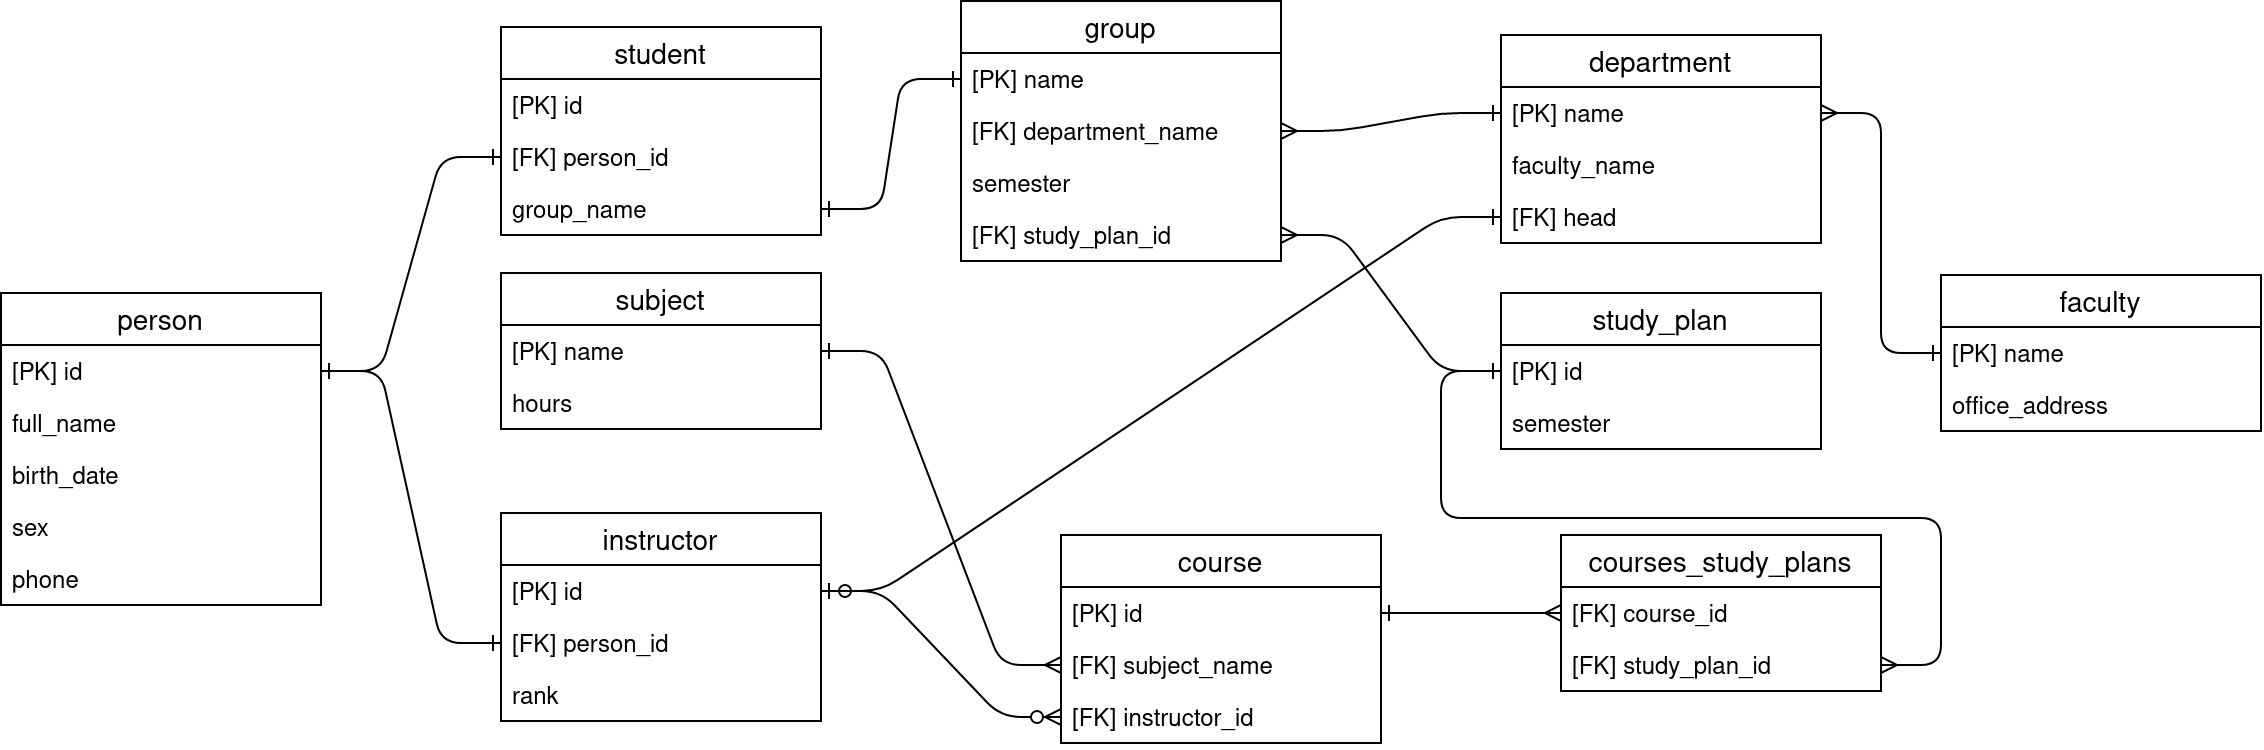

The diagram above was exported from draw.io. Its source (the exported page's mxGraphModel, read from the mxfile embedded in the PNG):
<mxGraphModel dx="1240" dy="687" grid="1" gridSize="10" guides="1" tooltips="1" connect="1" arrows="1" fold="1" page="1" pageScale="1" pageWidth="850" pageHeight="1100" math="0" shadow="0">
  <root>
    <mxCell id="0" />
    <mxCell id="1" parent="0" />
    <mxCell id="X6IJyqO2dUXH0LQOeqy_-80" value="" style="edgeStyle=entityRelationEdgeStyle;fontSize=12;html=1;endArrow=ERzeroToMany;startArrow=ERzeroToOne;exitX=1;exitY=0.5;exitDx=0;exitDy=0;entryX=0;entryY=0.5;entryDx=0;entryDy=0;startFill=1;" parent="1" source="X6IJyqO2dUXH0LQOeqy_-35" target="X6IJyqO2dUXH0LQOeqy_-60" edge="1">
      <mxGeometry width="100" height="100" relative="1" as="geometry">
        <mxPoint x="500" y="150" as="sourcePoint" />
        <mxPoint x="600" y="50" as="targetPoint" />
      </mxGeometry>
    </mxCell>
    <mxCell id="X6IJyqO2dUXH0LQOeqy_-83" value="" style="edgeStyle=entityRelationEdgeStyle;fontSize=12;html=1;endArrow=ERone;entryX=0;entryY=0.5;entryDx=0;entryDy=0;exitX=1;exitY=0.5;exitDx=0;exitDy=0;endFill=0;startArrow=none;startFill=0;" parent="1" source="X6IJyqO2dUXH0LQOeqy_-15" target="X6IJyqO2dUXH0LQOeqy_-29" edge="1">
      <mxGeometry width="100" height="100" relative="1" as="geometry">
        <mxPoint x="200" y="120" as="sourcePoint" />
        <mxPoint x="300" y="20" as="targetPoint" />
      </mxGeometry>
    </mxCell>
    <mxCell id="X6IJyqO2dUXH0LQOeqy_-84" value="" style="edgeStyle=entityRelationEdgeStyle;fontSize=12;html=1;endArrow=ERone;entryX=0;entryY=0.5;entryDx=0;entryDy=0;exitX=1;exitY=0.5;exitDx=0;exitDy=0;endFill=0;startArrow=ERone;startFill=0;" parent="1" source="X6IJyqO2dUXH0LQOeqy_-15" target="X6IJyqO2dUXH0LQOeqy_-36" edge="1">
      <mxGeometry width="100" height="100" relative="1" as="geometry">
        <mxPoint x="200" y="120" as="sourcePoint" />
        <mxPoint x="300" y="20" as="targetPoint" />
      </mxGeometry>
    </mxCell>
    <mxCell id="X6IJyqO2dUXH0LQOeqy_-85" value="" style="edgeStyle=entityRelationEdgeStyle;fontSize=12;html=1;endArrow=ERone;entryX=0;entryY=0.5;entryDx=0;entryDy=0;exitX=1;exitY=0.5;exitDx=0;exitDy=0;startArrow=ERone;startFill=0;endFill=0;" parent="1" source="X6IJyqO2dUXH0LQOeqy_-30" target="X6IJyqO2dUXH0LQOeqy_-50" edge="1">
      <mxGeometry width="100" height="100" relative="1" as="geometry">
        <mxPoint x="430" y="50" as="sourcePoint" />
        <mxPoint x="520.0000000000002" y="39" as="targetPoint" />
      </mxGeometry>
    </mxCell>
    <mxCell id="X6IJyqO2dUXH0LQOeqy_-93" value="" style="edgeStyle=entityRelationEdgeStyle;fontSize=12;html=1;endArrow=ERmany;endFill=0;exitX=1;exitY=0.5;exitDx=0;exitDy=0;entryX=0;entryY=0.5;entryDx=0;entryDy=0;startArrow=ERone;startFill=0;" parent="1" source="X6IJyqO2dUXH0LQOeqy_-62" target="X6IJyqO2dUXH0LQOeqy_-92" edge="1">
      <mxGeometry width="100" height="100" relative="1" as="geometry">
        <mxPoint x="440" y="220" as="sourcePoint" />
        <mxPoint x="540" y="120" as="targetPoint" />
      </mxGeometry>
    </mxCell>
    <mxCell id="X6IJyqO2dUXH0LQOeqy_-94" value="" style="edgeStyle=entityRelationEdgeStyle;fontSize=12;html=1;endArrow=ERmany;endFill=0;entryX=0;entryY=0.5;entryDx=0;entryDy=0;startArrow=ERone;startFill=0;exitX=1;exitY=0.5;exitDx=0;exitDy=0;" parent="1" source="X6IJyqO2dUXH0LQOeqy_-59" target="X6IJyqO2dUXH0LQOeqy_-73" edge="1">
      <mxGeometry width="100" height="100" relative="1" as="geometry">
        <mxPoint x="680" y="290" as="sourcePoint" />
        <mxPoint x="780" y="190" as="targetPoint" />
      </mxGeometry>
    </mxCell>
    <mxCell id="X6IJyqO2dUXH0LQOeqy_-95" value="" style="edgeStyle=entityRelationEdgeStyle;fontSize=12;html=1;endArrow=none;endFill=0;entryX=0;entryY=0.5;entryDx=0;entryDy=0;exitX=1;exitY=0.5;exitDx=0;exitDy=0;startArrow=ERmany;startFill=0;" parent="1" source="X6IJyqO2dUXH0LQOeqy_-74" target="X6IJyqO2dUXH0LQOeqy_-53" edge="1">
      <mxGeometry width="100" height="100" relative="1" as="geometry">
        <mxPoint x="1150" y="180" as="sourcePoint" />
        <mxPoint x="1350" y="260" as="targetPoint" />
      </mxGeometry>
    </mxCell>
    <mxCell id="X6IJyqO2dUXH0LQOeqy_-96" value="" style="edgeStyle=entityRelationEdgeStyle;fontSize=12;html=1;endArrow=ERone;endFill=0;entryX=0;entryY=0.5;entryDx=0;entryDy=0;exitX=1;exitY=0.5;exitDx=0;exitDy=0;startArrow=ERmany;startFill=0;" parent="1" source="X6IJyqO2dUXH0LQOeqy_-51" target="X6IJyqO2dUXH0LQOeqy_-54" edge="1">
      <mxGeometry width="100" height="100" relative="1" as="geometry">
        <mxPoint x="940" y="294.9999999999998" as="sourcePoint" />
        <mxPoint x="1060" y="229" as="targetPoint" />
      </mxGeometry>
    </mxCell>
    <mxCell id="X6IJyqO2dUXH0LQOeqy_-100" value="" style="edgeStyle=entityRelationEdgeStyle;fontSize=12;html=1;endArrow=ERone;exitX=1;exitY=0.5;exitDx=0;exitDy=0;entryX=0;entryY=0.5;entryDx=0;entryDy=0;startArrow=ERmany;startFill=0;endFill=0;" parent="1" source="X6IJyqO2dUXH0LQOeqy_-97" target="X6IJyqO2dUXH0LQOeqy_-46" edge="1">
      <mxGeometry width="100" height="100" relative="1" as="geometry">
        <mxPoint x="1090" y="570" as="sourcePoint" />
        <mxPoint x="1190" y="470" as="targetPoint" />
      </mxGeometry>
    </mxCell>
    <mxCell id="X6IJyqO2dUXH0LQOeqy_-102" value="" style="edgeStyle=entityRelationEdgeStyle;fontSize=12;html=1;endArrow=ERone;exitX=1;exitY=0.5;exitDx=0;exitDy=0;entryX=0;entryY=0.5;entryDx=0;entryDy=0;startArrow=ERmany;startFill=0;endFill=0;" parent="1" source="X6IJyqO2dUXH0LQOeqy_-46" target="X6IJyqO2dUXH0LQOeqy_-39" edge="1">
      <mxGeometry width="100" height="100" relative="1" as="geometry">
        <mxPoint x="940" y="95" as="sourcePoint" />
        <mxPoint x="1060" y="59" as="targetPoint" />
      </mxGeometry>
    </mxCell>
    <mxCell id="DkWYl_t8_B6HT3lBBpNu-37" value="" style="edgeStyle=entityRelationEdgeStyle;fontSize=12;html=1;endArrow=ERone;startArrow=ERone;exitX=1;exitY=0.5;exitDx=0;exitDy=0;entryX=0;entryY=0.5;entryDx=0;entryDy=0;startFill=0;endFill=0;" parent="1" source="X6IJyqO2dUXH0LQOeqy_-35" target="X6IJyqO2dUXH0LQOeqy_-48" edge="1">
      <mxGeometry width="100" height="100" relative="1" as="geometry">
        <mxPoint x="450" y="377" as="sourcePoint" />
        <mxPoint x="530" y="381" as="targetPoint" />
      </mxGeometry>
    </mxCell>
    <mxCell id="X6IJyqO2dUXH0LQOeqy_-49" value="group" style="swimlane;fontStyle=0;childLayout=stackLayout;horizontal=1;startSize=26;horizontalStack=0;resizeParent=1;resizeParentMax=0;resizeLast=0;collapsible=1;marginBottom=0;align=center;fontSize=14;" parent="1" vertex="1">
      <mxGeometry x="520" y="23" width="160" height="130" as="geometry" />
    </mxCell>
    <mxCell id="X6IJyqO2dUXH0LQOeqy_-50" value="[PK] name" style="text;strokeColor=none;fillColor=none;spacingLeft=4;spacingRight=4;overflow=hidden;rotatable=0;points=[[0,0.5],[1,0.5]];portConstraint=eastwest;fontSize=12;" parent="X6IJyqO2dUXH0LQOeqy_-49" vertex="1">
      <mxGeometry y="26" width="160" height="26" as="geometry" />
    </mxCell>
    <mxCell id="X6IJyqO2dUXH0LQOeqy_-97" value="[FK] department_name" style="text;strokeColor=none;fillColor=none;spacingLeft=4;spacingRight=4;overflow=hidden;rotatable=0;points=[[0,0.5],[1,0.5]];portConstraint=eastwest;fontSize=12;" parent="X6IJyqO2dUXH0LQOeqy_-49" vertex="1">
      <mxGeometry y="52" width="160" height="26" as="geometry" />
    </mxCell>
    <mxCell id="X6IJyqO2dUXH0LQOeqy_-57" value="semester" style="text;strokeColor=none;fillColor=none;spacingLeft=4;spacingRight=4;overflow=hidden;rotatable=0;points=[[0,0.5],[1,0.5]];portConstraint=eastwest;fontSize=12;" parent="X6IJyqO2dUXH0LQOeqy_-49" vertex="1">
      <mxGeometry y="78" width="160" height="26" as="geometry" />
    </mxCell>
    <mxCell id="X6IJyqO2dUXH0LQOeqy_-51" value="[FK] study_plan_id" style="text;strokeColor=none;fillColor=none;spacingLeft=4;spacingRight=4;overflow=hidden;rotatable=0;points=[[0,0.5],[1,0.5]];portConstraint=eastwest;fontSize=12;" parent="X6IJyqO2dUXH0LQOeqy_-49" vertex="1">
      <mxGeometry y="104" width="160" height="26" as="geometry" />
    </mxCell>
    <mxCell id="X6IJyqO2dUXH0LQOeqy_-45" value="department" style="swimlane;fontStyle=0;childLayout=stackLayout;horizontal=1;startSize=26;horizontalStack=0;resizeParent=1;resizeParentMax=0;resizeLast=0;collapsible=1;marginBottom=0;align=center;fontSize=14;" parent="1" vertex="1">
      <mxGeometry x="790" y="40" width="160" height="104" as="geometry" />
    </mxCell>
    <mxCell id="X6IJyqO2dUXH0LQOeqy_-46" value="[PK] name" style="text;strokeColor=none;fillColor=none;spacingLeft=4;spacingRight=4;overflow=hidden;rotatable=0;points=[[0,0.5],[1,0.5]];portConstraint=eastwest;fontSize=12;" parent="X6IJyqO2dUXH0LQOeqy_-45" vertex="1">
      <mxGeometry y="26" width="160" height="26" as="geometry" />
    </mxCell>
    <mxCell id="X6IJyqO2dUXH0LQOeqy_-47" value="faculty_name" style="text;strokeColor=none;fillColor=none;spacingLeft=4;spacingRight=4;overflow=hidden;rotatable=0;points=[[0,0.5],[1,0.5]];portConstraint=eastwest;fontSize=12;" parent="X6IJyqO2dUXH0LQOeqy_-45" vertex="1">
      <mxGeometry y="52" width="160" height="26" as="geometry" />
    </mxCell>
    <mxCell id="X6IJyqO2dUXH0LQOeqy_-48" value="[FK] head" style="text;strokeColor=none;fillColor=none;spacingLeft=4;spacingRight=4;overflow=hidden;rotatable=0;points=[[0,0.5],[1,0.5]];portConstraint=eastwest;fontSize=12;" parent="X6IJyqO2dUXH0LQOeqy_-45" vertex="1">
      <mxGeometry y="78" width="160" height="26" as="geometry" />
    </mxCell>
    <mxCell id="X6IJyqO2dUXH0LQOeqy_-72" value="courses_study_plans" style="swimlane;fontStyle=0;childLayout=stackLayout;horizontal=1;startSize=26;horizontalStack=0;resizeParent=1;resizeParentMax=0;resizeLast=0;collapsible=1;marginBottom=0;align=center;fontSize=14;" parent="1" vertex="1">
      <mxGeometry x="820" y="290" width="160" height="78" as="geometry" />
    </mxCell>
    <mxCell id="X6IJyqO2dUXH0LQOeqy_-73" value="[FK] course_id" style="text;strokeColor=none;fillColor=none;spacingLeft=4;spacingRight=4;overflow=hidden;rotatable=0;points=[[0,0.5],[1,0.5]];portConstraint=eastwest;fontSize=12;" parent="X6IJyqO2dUXH0LQOeqy_-72" vertex="1">
      <mxGeometry y="26" width="160" height="26" as="geometry" />
    </mxCell>
    <mxCell id="X6IJyqO2dUXH0LQOeqy_-74" value="[FK] study_plan_id" style="text;strokeColor=none;fillColor=none;spacingLeft=4;spacingRight=4;overflow=hidden;rotatable=0;points=[[0,0.5],[1,0.5]];portConstraint=eastwest;fontSize=12;" parent="X6IJyqO2dUXH0LQOeqy_-72" vertex="1">
      <mxGeometry y="52" width="160" height="26" as="geometry" />
    </mxCell>
    <mxCell id="X6IJyqO2dUXH0LQOeqy_-61" value="subject" style="swimlane;fontStyle=0;childLayout=stackLayout;horizontal=1;startSize=26;horizontalStack=0;resizeParent=1;resizeParentMax=0;resizeLast=0;collapsible=1;marginBottom=0;align=center;fontSize=14;" parent="1" vertex="1">
      <mxGeometry x="290" y="159" width="160" height="78" as="geometry" />
    </mxCell>
    <mxCell id="X6IJyqO2dUXH0LQOeqy_-62" value="[PK] name" style="text;strokeColor=none;fillColor=none;spacingLeft=4;spacingRight=4;overflow=hidden;rotatable=0;points=[[0,0.5],[1,0.5]];portConstraint=eastwest;fontSize=12;" parent="X6IJyqO2dUXH0LQOeqy_-61" vertex="1">
      <mxGeometry y="26" width="160" height="26" as="geometry" />
    </mxCell>
    <mxCell id="X6IJyqO2dUXH0LQOeqy_-63" value="hours" style="text;strokeColor=none;fillColor=none;spacingLeft=4;spacingRight=4;overflow=hidden;rotatable=0;points=[[0,0.5],[1,0.5]];portConstraint=eastwest;fontSize=12;" parent="X6IJyqO2dUXH0LQOeqy_-61" vertex="1">
      <mxGeometry y="52" width="160" height="26" as="geometry" />
    </mxCell>
    <mxCell id="X6IJyqO2dUXH0LQOeqy_-34" value="instructor" style="swimlane;fontStyle=0;childLayout=stackLayout;horizontal=1;startSize=26;horizontalStack=0;resizeParent=1;resizeParentMax=0;resizeLast=0;collapsible=1;marginBottom=0;align=center;fontSize=14;" parent="1" vertex="1">
      <mxGeometry x="290" y="279" width="160" height="104" as="geometry" />
    </mxCell>
    <mxCell id="X6IJyqO2dUXH0LQOeqy_-35" value="[PK] id" style="text;strokeColor=none;fillColor=none;spacingLeft=4;spacingRight=4;overflow=hidden;rotatable=0;points=[[0,0.5],[1,0.5]];portConstraint=eastwest;fontSize=12;" parent="X6IJyqO2dUXH0LQOeqy_-34" vertex="1">
      <mxGeometry y="26" width="160" height="26" as="geometry" />
    </mxCell>
    <mxCell id="X6IJyqO2dUXH0LQOeqy_-36" value="[FK] person_id" style="text;strokeColor=none;fillColor=none;spacingLeft=4;spacingRight=4;overflow=hidden;rotatable=0;points=[[0,0.5],[1,0.5]];portConstraint=eastwest;fontSize=12;" parent="X6IJyqO2dUXH0LQOeqy_-34" vertex="1">
      <mxGeometry y="52" width="160" height="26" as="geometry" />
    </mxCell>
    <mxCell id="X6IJyqO2dUXH0LQOeqy_-37" value="rank" style="text;strokeColor=none;fillColor=none;spacingLeft=4;spacingRight=4;overflow=hidden;rotatable=0;points=[[0,0.5],[1,0.5]];portConstraint=eastwest;fontSize=12;" parent="X6IJyqO2dUXH0LQOeqy_-34" vertex="1">
      <mxGeometry y="78" width="160" height="26" as="geometry" />
    </mxCell>
    <mxCell id="X6IJyqO2dUXH0LQOeqy_-14" value="person" style="swimlane;fontStyle=0;childLayout=stackLayout;horizontal=1;startSize=26;horizontalStack=0;resizeParent=1;resizeParentMax=0;resizeLast=0;collapsible=1;marginBottom=0;align=center;fontSize=14;" parent="1" vertex="1">
      <mxGeometry x="40" y="169" width="160" height="156" as="geometry" />
    </mxCell>
    <mxCell id="X6IJyqO2dUXH0LQOeqy_-15" value="[PK] id" style="text;strokeColor=none;fillColor=none;spacingLeft=4;spacingRight=4;overflow=hidden;rotatable=0;points=[[0,0.5],[1,0.5]];portConstraint=eastwest;fontSize=12;" parent="X6IJyqO2dUXH0LQOeqy_-14" vertex="1">
      <mxGeometry y="26" width="160" height="26" as="geometry" />
    </mxCell>
    <mxCell id="X6IJyqO2dUXH0LQOeqy_-16" value="full_name" style="text;strokeColor=none;fillColor=none;spacingLeft=4;spacingRight=4;overflow=hidden;rotatable=0;points=[[0,0.5],[1,0.5]];portConstraint=eastwest;fontSize=12;" parent="X6IJyqO2dUXH0LQOeqy_-14" vertex="1">
      <mxGeometry y="52" width="160" height="26" as="geometry" />
    </mxCell>
    <mxCell id="X6IJyqO2dUXH0LQOeqy_-17" value="birth_date" style="text;strokeColor=none;fillColor=none;spacingLeft=4;spacingRight=4;overflow=hidden;rotatable=0;points=[[0,0.5],[1,0.5]];portConstraint=eastwest;fontSize=12;" parent="X6IJyqO2dUXH0LQOeqy_-14" vertex="1">
      <mxGeometry y="78" width="160" height="26" as="geometry" />
    </mxCell>
    <mxCell id="X6IJyqO2dUXH0LQOeqy_-18" value="sex" style="text;strokeColor=none;fillColor=none;spacingLeft=4;spacingRight=4;overflow=hidden;rotatable=0;points=[[0,0.5],[1,0.5]];portConstraint=eastwest;fontSize=12;" parent="X6IJyqO2dUXH0LQOeqy_-14" vertex="1">
      <mxGeometry y="104" width="160" height="26" as="geometry" />
    </mxCell>
    <mxCell id="X6IJyqO2dUXH0LQOeqy_-26" value="phone" style="text;strokeColor=none;fillColor=none;spacingLeft=4;spacingRight=4;overflow=hidden;rotatable=0;points=[[0,0.5],[1,0.5]];portConstraint=eastwest;fontSize=12;" parent="X6IJyqO2dUXH0LQOeqy_-14" vertex="1">
      <mxGeometry y="130" width="160" height="26" as="geometry" />
    </mxCell>
    <mxCell id="X6IJyqO2dUXH0LQOeqy_-38" value="faculty" style="swimlane;fontStyle=0;childLayout=stackLayout;horizontal=1;startSize=26;horizontalStack=0;resizeParent=1;resizeParentMax=0;resizeLast=0;collapsible=1;marginBottom=0;align=center;fontSize=14;" parent="1" vertex="1">
      <mxGeometry x="1010" y="160" width="160" height="78" as="geometry" />
    </mxCell>
    <mxCell id="X6IJyqO2dUXH0LQOeqy_-39" value="[PK] name" style="text;strokeColor=none;fillColor=none;spacingLeft=4;spacingRight=4;overflow=hidden;rotatable=0;points=[[0,0.5],[1,0.5]];portConstraint=eastwest;fontSize=12;" parent="X6IJyqO2dUXH0LQOeqy_-38" vertex="1">
      <mxGeometry y="26" width="160" height="26" as="geometry" />
    </mxCell>
    <mxCell id="X6IJyqO2dUXH0LQOeqy_-40" value="office_address" style="text;strokeColor=none;fillColor=none;spacingLeft=4;spacingRight=4;overflow=hidden;rotatable=0;points=[[0,0.5],[1,0.5]];portConstraint=eastwest;fontSize=12;" parent="X6IJyqO2dUXH0LQOeqy_-38" vertex="1">
      <mxGeometry y="52" width="160" height="26" as="geometry" />
    </mxCell>
    <mxCell id="X6IJyqO2dUXH0LQOeqy_-27" value="student" style="swimlane;fontStyle=0;childLayout=stackLayout;horizontal=1;startSize=26;horizontalStack=0;resizeParent=1;resizeParentMax=0;resizeLast=0;collapsible=1;marginBottom=0;align=center;fontSize=14;" parent="1" vertex="1">
      <mxGeometry x="290" y="36" width="160" height="104" as="geometry" />
    </mxCell>
    <mxCell id="X6IJyqO2dUXH0LQOeqy_-28" value="[PK] id" style="text;strokeColor=none;fillColor=none;spacingLeft=4;spacingRight=4;overflow=hidden;rotatable=0;points=[[0,0.5],[1,0.5]];portConstraint=eastwest;fontSize=12;" parent="X6IJyqO2dUXH0LQOeqy_-27" vertex="1">
      <mxGeometry y="26" width="160" height="26" as="geometry" />
    </mxCell>
    <mxCell id="X6IJyqO2dUXH0LQOeqy_-29" value="[FK] person_id" style="text;strokeColor=none;fillColor=none;spacingLeft=4;spacingRight=4;overflow=hidden;rotatable=0;points=[[0,0.5],[1,0.5]];portConstraint=eastwest;fontSize=12;" parent="X6IJyqO2dUXH0LQOeqy_-27" vertex="1">
      <mxGeometry y="52" width="160" height="26" as="geometry" />
    </mxCell>
    <mxCell id="X6IJyqO2dUXH0LQOeqy_-30" value="group_name" style="text;strokeColor=none;fillColor=none;spacingLeft=4;spacingRight=4;overflow=hidden;rotatable=0;points=[[0,0.5],[1,0.5]];portConstraint=eastwest;fontSize=12;" parent="X6IJyqO2dUXH0LQOeqy_-27" vertex="1">
      <mxGeometry y="78" width="160" height="26" as="geometry" />
    </mxCell>
    <mxCell id="X6IJyqO2dUXH0LQOeqy_-53" value="study_plan" style="swimlane;fontStyle=0;childLayout=stackLayout;horizontal=1;startSize=26;horizontalStack=0;resizeParent=1;resizeParentMax=0;resizeLast=0;collapsible=1;marginBottom=0;align=center;fontSize=14;" parent="1" vertex="1">
      <mxGeometry x="790" y="169" width="160" height="78" as="geometry" />
    </mxCell>
    <mxCell id="X6IJyqO2dUXH0LQOeqy_-54" value="[PK] id" style="text;strokeColor=none;fillColor=none;spacingLeft=4;spacingRight=4;overflow=hidden;rotatable=0;points=[[0,0.5],[1,0.5]];portConstraint=eastwest;fontSize=12;" parent="X6IJyqO2dUXH0LQOeqy_-53" vertex="1">
      <mxGeometry y="26" width="160" height="26" as="geometry" />
    </mxCell>
    <mxCell id="X6IJyqO2dUXH0LQOeqy_-55" value="semester" style="text;strokeColor=none;fillColor=none;spacingLeft=4;spacingRight=4;overflow=hidden;rotatable=0;points=[[0,0.5],[1,0.5]];portConstraint=eastwest;fontSize=12;" parent="X6IJyqO2dUXH0LQOeqy_-53" vertex="1">
      <mxGeometry y="52" width="160" height="26" as="geometry" />
    </mxCell>
    <mxCell id="X6IJyqO2dUXH0LQOeqy_-58" value="course" style="swimlane;fontStyle=0;childLayout=stackLayout;horizontal=1;startSize=26;horizontalStack=0;resizeParent=1;resizeParentMax=0;resizeLast=0;collapsible=1;marginBottom=0;align=center;fontSize=14;" parent="1" vertex="1">
      <mxGeometry x="570" y="290" width="160" height="104" as="geometry" />
    </mxCell>
    <mxCell id="X6IJyqO2dUXH0LQOeqy_-59" value="[PK] id" style="text;strokeColor=none;fillColor=none;spacingLeft=4;spacingRight=4;overflow=hidden;rotatable=0;points=[[0,0.5],[1,0.5]];portConstraint=eastwest;fontSize=12;" parent="X6IJyqO2dUXH0LQOeqy_-58" vertex="1">
      <mxGeometry y="26" width="160" height="26" as="geometry" />
    </mxCell>
    <mxCell id="X6IJyqO2dUXH0LQOeqy_-92" value="[FK] subject_name" style="text;strokeColor=none;fillColor=none;spacingLeft=4;spacingRight=4;overflow=hidden;rotatable=0;points=[[0,0.5],[1,0.5]];portConstraint=eastwest;fontSize=12;" parent="X6IJyqO2dUXH0LQOeqy_-58" vertex="1">
      <mxGeometry y="52" width="160" height="26" as="geometry" />
    </mxCell>
    <mxCell id="X6IJyqO2dUXH0LQOeqy_-60" value="[FK] instructor_id" style="text;strokeColor=none;fillColor=none;spacingLeft=4;spacingRight=4;overflow=hidden;rotatable=0;points=[[0,0.5],[1,0.5]];portConstraint=eastwest;fontSize=12;" parent="X6IJyqO2dUXH0LQOeqy_-58" vertex="1">
      <mxGeometry y="78" width="160" height="26" as="geometry" />
    </mxCell>
  </root>
</mxGraphModel>